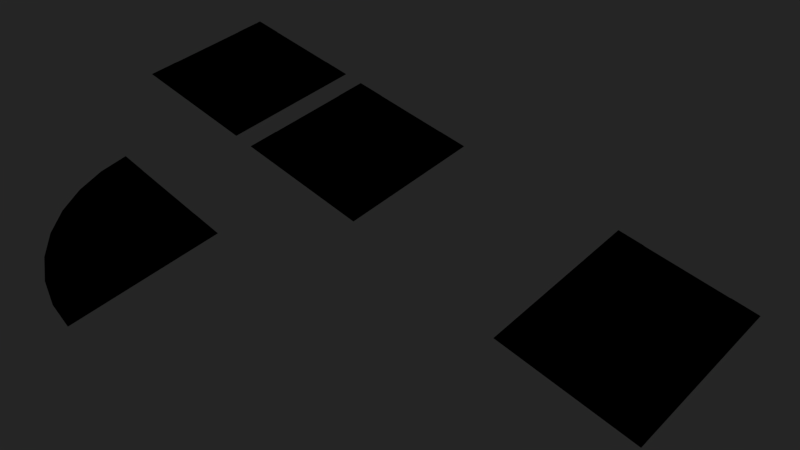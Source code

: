 # Source: Road_Set.blend  (saved by Blender 2.78.0; exported with 4.5.12 LTS)
import bpy
from mathutils import Matrix  # noqa: F401  (used for matrix-valued properties, if any)

bpy.ops.wm.read_factory_settings(use_empty=True)
scene = bpy.context.scene
scene.name = 'Scene'

# ---- collections
col_collection_1 = bpy.data.collections.new('Collection 1'); scene.collection.children.link(col_collection_1)

# ---- materials (node trees are filled in below, after node groups)
mat_material_000 = bpy.data.materials.new('Material.000')
mat_material_000.alpha_threshold = 0.0
mat_material_000.use_transparent_shadow = False
mat_material_000.preview_render_type = 'FLAT'
mat_material_000.roughness = 0.5
mat_material_001 = bpy.data.materials.new('Material.001')
mat_material_001.alpha_threshold = 0.0
mat_material_001.use_transparent_shadow = False
mat_material_001.preview_render_type = 'FLAT'
mat_material_001.roughness = 0.5
mat_material_002 = bpy.data.materials.new('Material.002')
mat_material_002.alpha_threshold = 0.0
mat_material_002.use_transparent_shadow = False
mat_material_002.preview_render_type = 'FLAT'
mat_material_002.roughness = 0.5
mat_material_003 = bpy.data.materials.new('Material.003')
mat_material_003.alpha_threshold = 0.0
mat_material_003.use_transparent_shadow = False
mat_material_003.preview_render_type = 'FLAT'
mat_material_003.roughness = 0.5

# ---- material node trees
mat_material_000.use_nodes = True; mat_material_000.node_tree.nodes.clear()
_N = mat_material_000.node_tree.nodes; _L = mat_material_000.node_tree.links
n0 = _N.new('NodeUndefined'); n0.name = 'Output'; n0.location = (300, 300)
n0.inputs[1].default_value = 1.0
n1 = _N.new('NodeUndefined'); n1.name = 'Material'; n1.location = (22, 412)
n1.inputs[1].default_value = (1.0, 1.0, 1.0, 1.0)
n1.inputs[2].default_value = 0.8
n1.inputs[3].default_value = (0.0, 0.0, 0.0)
n2 = _N.new('NodeUndefined'); n2.name = 'Texture'; n2.location = (-191, 413)
n2.inputs[0].default_value = (0.0, 0.0, 0.0)
_L.new(n1.outputs[0], n0.inputs[0])
_L.new(n2.outputs[0], n1.inputs[0])
mat_material_001.use_nodes = True; mat_material_001.node_tree.nodes.clear()
_N = mat_material_001.node_tree.nodes; _L = mat_material_001.node_tree.links
n0 = _N.new('NodeUndefined'); n0.name = 'Output'; n0.location = (300, 300)
n0.inputs[1].default_value = 1.0
n1 = _N.new('NodeUndefined'); n1.name = 'Material'; n1.location = (49, 475)
n1.inputs[1].default_value = (1.0, 1.0, 1.0, 1.0)
n1.inputs[2].default_value = 0.8
n1.inputs[3].default_value = (0.0, 0.0, 0.0)
n2 = _N.new('NodeUndefined'); n2.name = 'Texture'; n2.location = (-170, 466)
n2.inputs[0].default_value = (0.0, 0.0, 0.0)
_L.new(n1.outputs[0], n0.inputs[0])
_L.new(n2.outputs[0], n1.inputs[0])
mat_material_002.use_nodes = True; mat_material_002.node_tree.nodes.clear()
_N = mat_material_002.node_tree.nodes; _L = mat_material_002.node_tree.links
n0 = _N.new('NodeUndefined'); n0.name = 'Output'; n0.location = (300, 300)
n0.inputs[1].default_value = 1.0
n1 = _N.new('NodeUndefined'); n1.name = 'Material'; n1.location = (74, 430)
n1.inputs[1].default_value = (1.0, 1.0, 1.0, 1.0)
n1.inputs[2].default_value = 0.8
n1.inputs[3].default_value = (0.0, 0.0, 0.0)
n2 = _N.new('NodeUndefined'); n2.name = 'Texture'; n2.location = (-147, 426)
n2.inputs[0].default_value = (0.0, 0.0, 0.0)
_L.new(n1.outputs[0], n0.inputs[0])
_L.new(n2.outputs[0], n1.inputs[0])
mat_material_003.use_nodes = True; mat_material_003.node_tree.nodes.clear()
_N = mat_material_003.node_tree.nodes; _L = mat_material_003.node_tree.links
n0 = _N.new('NodeUndefined'); n0.name = 'Output'; n0.location = (300, 300)
n0.inputs[1].default_value = 1.0
n1 = _N.new('NodeUndefined'); n1.name = 'Material'; n1.location = (74, 430)
n1.inputs[1].default_value = (1.0, 1.0, 1.0, 1.0)
n1.inputs[2].default_value = 0.8
n1.inputs[3].default_value = (0.0, 0.0, 0.0)
n2 = _N.new('NodeUndefined'); n2.name = 'Texture'; n2.location = (-147, 426)
n2.inputs[0].default_value = (0.0, 0.0, 0.0)
_L.new(n1.outputs[0], n0.inputs[0])
_L.new(n2.outputs[0], n1.inputs[0])

# ---- world
world_world = bpy.data.worlds.new('World'); scene.world = world_world
world_world.color = (0.01885, 0.01885, 0.01885)
world_world.use_sun_shadow = False
world_world.sun_shadow_jitter_overblur = 0.0
world_world.cycles.sampling_method = 'MANUAL'

# ---- cameras
cam_camera = bpy.data.cameras.new('Camera')
cam_camera.clip_end = 100.0
cam_camera.lens = 35.0
cam_camera.sensor_width = 32.0
cam_camera.sensor_height = 18.0
cam_camera.ortho_scale = 7.314
cam_camera.dof.focus_distance = 0.0
cam_camera.dof.aperture_fstop = 128.0

# ---- lights
light_lamp = bpy.data.lights.new('Lamp', 'POINT')
light_lamp.transmission_factor = 0.0
light_lamp.cutoff_distance = 30.0
light_lamp.energy = 100.0
light_lamp.shadow_buffer_clip_start = 1.001
light_lamp.shadow_soft_size = 0.1
light_lamp.shadow_maximum_resolution = 0.006
light_lamp.use_absolute_resolution = True

# ---- meshes
me_circle = bpy.data.meshes.new('Circle')
me_circle.from_pydata([(-1.0, 7.55e-08, 0.0), (-0.9808, -0.1951, 0.0), (-0.9239, -0.3827, 0.0), (-0.8315, -0.5556, 0.0), (-0.7071, -0.7071, 0.0), (-0.5556, -0.8315, 0.0), (-0.3827, -0.9239, 0.0), (-0.1951, -0.9808, 0.0), (3.258e-07, -1.0, 0.0), (-1.187e-07, 2.98e-07, 0.0), (-1.192e-07, 2.98e-07, 0.0), (-1.192e-07, 2.98e-07, 0.0), (-1.192e-07, 2.98e-07, 0.0), (-1.192e-07, 2.98e-07, 0.0), (-1.192e-07, 2.98e-07, 0.0), (-1.192e-07, 2.98e-07, 0.0), (-1.192e-07, 2.831e-07, 0.0), (-1.192e-07, 2.85e-07, 0.0), (-1.192e-07, 2.831e-07, 0.0), (-1.192e-07, 2.98e-07, 0.0), (-1.192e-07, 2.98e-07, 0.0), (-1.192e-07, 2.98e-07, 0.0), (-1.192e-07, 2.98e-07, 0.0), (-1.192e-07, 2.98e-07, 0.0), (-1.192e-07, 2.98e-07, 0.0), (-1.187e-07, 2.384e-07, 0.0), (-1.192e-07, 2.98e-07, 0.0), (-1.192e-07, 2.98e-07, 0.0), (-1.192e-07, 2.98e-07, 0.0), (-1.192e-07, 2.98e-07, 0.0), (-1.192e-07, 2.98e-07, 0.0), (-1.192e-07, 2.98e-07, 0.0), (-1.192e-07, 2.831e-07, 0.0), (-1.192e-07, 2.85e-07, 0.0), (-1.192e-07, 2.831e-07, 0.0), (-1.192e-07, 2.98e-07, 0.0), (-1.192e-07, 2.98e-07, 0.0), (-1.192e-07, 2.98e-07, 0.0), (-1.192e-07, 2.98e-07, 0.0), (-1.192e-07, 2.98e-07, 0.0), (-1.192e-07, 2.98e-07, 0.0), (-0.1907, -0.1274, 0.0), (-0.1622, -0.1622, 0.0), (-0.08777, -0.2119, 0.0), (-0.04475, -0.225, 0.0), (-1.677e-08, -0.2294, 0.0), (-0.225, -0.04475, 0.0), (-0.2119, -0.08777, 0.0), (-0.1274, -0.1907, 0.0), (-0.2294, 2.369e-07, 0.0), (-0.5658, -0.5658, 0.0), (-0.1561, -0.7848, 0.0), (2.37e-07, -0.8002, 0.0), (-0.7393, -0.3062, 0.0), (-0.6653, -0.4446, 0.0), (-0.3062, -0.7393, 0.0), (-0.7848, -0.1561, 0.0), (-0.4446, -0.6653, 0.0), (-0.8002, 1.174e-07, 0.0), (-1.192e-07, 2.85e-07, 0.003), (-1.187e-07, 2.384e-07, 0.003), (-0.1907, -0.1274, 0.003), (-0.1622, -0.1622, 0.003), (-0.08777, -0.2119, 0.003), (-0.04475, -0.225, 0.003), (-1.677e-08, -0.2294, 0.003), (-0.225, -0.04475, 0.003), (-0.2119, -0.08777, 0.003), (-0.1274, -0.1907, 0.003), (-0.2294, 2.369e-07, 0.003), (-1.0, 7.55e-08, 0.003), (-0.9808, -0.1951, 0.003), (-0.9239, -0.3827, 0.003), (-0.8315, -0.5556, 0.003), (-0.7071, -0.7071, 0.003), (-0.5556, -0.8315, 0.003), (-0.3827, -0.9239, 0.003), (-0.1951, -0.9808, 0.003), (3.258e-07, -1.0, 0.003), (-0.5658, -0.5658, 0.003), (-0.1561, -0.7848, 0.003), (2.37e-07, -0.8002, 0.003), (-0.7393, -0.3062, 0.003), (-0.6653, -0.4446, 0.003), (-0.3062, -0.7393, 0.003), (-0.7848, -0.1561, 0.003), (-0.4446, -0.6653, 0.003), (-0.8002, 1.174e-07, 0.003), (-0.9808, -0.1951, 0.003), (-1.0, 7.55e-08, 0.003), (-0.9239, -0.3827, 0.003), (-0.8315, -0.5556, 0.003), (-0.7071, -0.7071, 0.003), (-0.5556, -0.8315, 0.003), (-0.3827, -0.9239, 0.003), (-0.1951, -0.9808, 0.003), (3.258e-07, -1.0, 0.003), (-1.192e-07, 2.98e-07, 0.003), (-1.187e-07, 2.98e-07, 0.003), (-1.192e-07, 2.98e-07, 0.003), (-1.192e-07, 2.98e-07, 0.003), (-1.192e-07, 2.98e-07, 0.003), (-1.192e-07, 2.98e-07, 0.003), (-1.192e-07, 2.98e-07, 0.003), (-1.192e-07, 2.831e-07, 0.003), (-1.192e-07, 2.85e-07, 0.003), (-1.192e-07, 2.831e-07, 0.003), (-1.192e-07, 2.98e-07, 0.003), (-1.192e-07, 2.98e-07, 0.003), (-1.192e-07, 2.98e-07, 0.003), (-1.192e-07, 2.98e-07, 0.003), (-1.192e-07, 2.98e-07, 0.003), (-1.192e-07, 2.98e-07, 0.003), (-1.187e-07, 2.384e-07, 0.003), (-1.192e-07, 2.98e-07, 0.003), (-1.192e-07, 2.98e-07, 0.003), (-1.192e-07, 2.98e-07, 0.003), (-1.192e-07, 2.98e-07, 0.003), (-1.192e-07, 2.98e-07, 0.003), (-1.192e-07, 2.98e-07, 0.003), (-1.192e-07, 2.831e-07, 0.003), (-1.192e-07, 2.85e-07, 0.003), (-1.192e-07, 2.831e-07, 0.003), (-1.192e-07, 2.98e-07, 0.003), (-1.192e-07, 2.98e-07, 0.003), (-1.192e-07, 2.98e-07, 0.003), (-1.192e-07, 2.98e-07, 0.003), (-1.192e-07, 2.98e-07, 0.003), (-1.192e-07, 2.98e-07, 0.003), (-0.1907, -0.1274, 0.003), (-0.5658, -0.5658, 0.003), (-0.08777, -0.2119, 0.003), (-0.1561, -0.7848, 0.003), (2.37e-07, -0.8002, 0.003), (-0.225, -0.04475, 0.003), (-0.7393, -0.3062, 0.003), (-0.1274, -0.1907, 0.003), (-0.2294, 2.369e-07, 0.003), (-0.6653, -0.4446, 0.003), (-0.1622, -0.1622, 0.003), (-0.3062, -0.7393, 0.003), (-0.04475, -0.225, 0.003), (-1.677e-08, -0.2294, 0.003), (-0.7848, -0.1561, 0.003), (-0.2119, -0.08777, 0.003), (-0.4446, -0.6653, 0.003), (-0.8002, 1.174e-07, 0.003), (-0.2294, 2.369e-07, 0.006), (-1.192e-07, 2.85e-07, 0.006), (-1.187e-07, 2.384e-07, 0.006), (-1.677e-08, -0.2294, 0.006), (-0.2119, -0.08777, 0.006), (-0.1907, -0.1274, 0.006), (-0.1622, -0.1622, 0.006), (-0.1274, -0.1907, 0.006), (-0.225, -0.04475, 0.006), (-0.08777, -0.2119, 0.006), (-0.04475, -0.225, 0.006), (-0.9808, -0.1951, 0.006), (-1.0, 7.55e-08, 0.006), (-0.9239, -0.3827, 0.006), (-0.8315, -0.5556, 0.006), (-0.7071, -0.7071, 0.006), (-0.5556, -0.8315, 0.006), (-0.3827, -0.9239, 0.006), (-0.1951, -0.9808, 0.006), (3.258e-07, -1.0, 0.006), (2.37e-07, -0.8002, 0.006), (-0.8002, 1.174e-07, 0.006), (-0.6653, -0.4446, 0.006), (-0.5658, -0.5658, 0.006), (-0.3062, -0.7393, 0.006), (-0.1561, -0.7848, 0.006), (-0.7848, -0.1561, 0.006), (-0.7393, -0.3062, 0.006), (-0.4446, -0.6653, 0.006)], [], [(42, 21, 20, 41), (44, 24, 23, 43), (45, 25, 24, 44), (47, 19, 18, 46), (43, 23, 22, 48), (46, 18, 17, 49), (48, 22, 21, 42), (41, 20, 19, 47), (54, 41, 47, 53), (57, 48, 42, 50), (56, 46, 49, 58), (55, 43, 48, 57), (53, 47, 46, 56), (52, 45, 44, 51), (51, 44, 43, 55), (50, 42, 41, 54), (4, 50, 54, 3), (7, 51, 55, 6), (8, 52, 51, 7), (2, 53, 56, 1), (6, 55, 57, 5), (1, 56, 58, 0), (5, 57, 50, 4), (3, 54, 53, 2), (47, 67, 66, 46), (46, 66, 69, 49), (42, 62, 61, 41), (17, 59, 69, 49), (45, 65, 60, 25), (41, 61, 67, 47), (45, 65, 64, 44), (43, 63, 68, 48), (48, 68, 62, 42), (44, 64, 63, 43), (2, 72, 73, 3), (51, 80, 84, 55), (57, 86, 79, 50), (1, 71, 72, 2), (7, 77, 78, 8), (6, 76, 77, 7), (50, 79, 83, 54), (58, 87, 70, 0), (56, 85, 87, 58), (0, 70, 71, 1), (5, 75, 76, 6), (55, 84, 86, 57), (53, 82, 85, 56), (8, 78, 81, 52), (4, 74, 75, 5), (52, 81, 80, 51), (54, 83, 82, 53), (3, 73, 74, 4), (139, 129, 108, 109), (141, 131, 111, 112), (142, 141, 112, 113), (144, 134, 106, 107), (131, 136, 110, 111), (134, 137, 105, 106), (136, 139, 109, 110), (129, 144, 107, 108), (138, 135, 144, 129), (145, 130, 139, 136), (143, 146, 137, 134), (140, 145, 136, 131), (135, 143, 134, 144), (133, 132, 141, 142), (132, 140, 131, 141), (130, 138, 129, 139), (92, 91, 138, 130), (95, 94, 140, 132), (96, 95, 132, 133), (90, 88, 143, 135), (94, 93, 145, 140), (88, 89, 146, 143), (93, 92, 130, 145), (91, 90, 135, 138), (144, 134, 155, 151), (134, 137, 147, 155), (139, 129, 152, 153), (105, 137, 147, 148), (142, 113, 149, 150), (129, 144, 151, 152), (142, 141, 157, 150), (131, 136, 154, 156), (136, 139, 153, 154), (141, 131, 156, 157), (90, 91, 161, 160), (132, 140, 171, 172), (145, 130, 170, 175), (88, 90, 160, 158), (95, 96, 166, 165), (94, 95, 165, 164), (130, 138, 169, 170), (146, 89, 159, 168), (143, 146, 168, 173), (89, 88, 158, 159), (93, 94, 164, 163), (140, 145, 175, 171), (135, 143, 173, 174), (96, 133, 167, 166), (92, 93, 163, 162), (133, 132, 172, 167), (138, 135, 174, 169), (91, 92, 162, 161), (61, 62, 153, 152), (27, 26, 114, 115), (82, 83, 169, 174), (24, 25, 113, 112), (87, 85, 173, 168), (59, 17, 105, 148), (31, 30, 118, 119), (29, 28, 116, 117), (25, 60, 149, 113), (35, 34, 122, 123), (33, 32, 120, 121), (12, 11, 99, 100), (10, 9, 98, 97), (73, 72, 160, 161), (71, 70, 159, 158), (39, 38, 126, 127), (67, 61, 152, 151), (37, 36, 124, 125), (69, 59, 148, 147), (16, 15, 103, 104), (77, 76, 164, 165), (14, 13, 101, 102), (75, 74, 162, 163), (66, 67, 151, 155), (9, 40, 128, 98), (69, 66, 155, 147), (19, 20, 108, 107), (83, 79, 170, 169), (17, 18, 106, 105), (81, 78, 166, 167), (63, 64, 157, 156), (23, 24, 112, 111), (86, 84, 171, 175), (21, 22, 110, 109), (45, 52, 133, 142), (80, 81, 167, 172), (28, 27, 115, 116), (26, 25, 113, 114), (79, 86, 175, 170), (32, 31, 119, 120), (30, 29, 117, 118), (11, 10, 97, 99), (58, 49, 137, 146), (72, 71, 158, 160), (36, 35, 123, 124), (34, 33, 121, 122), (15, 14, 102, 103), (76, 75, 163, 164), (13, 12, 100, 101), (74, 73, 161, 162), (40, 39, 127, 128), (62, 68, 154, 153), (38, 37, 125, 126), (60, 65, 150, 149), (18, 19, 107, 106), (70, 87, 168, 159), (17, 16, 104, 105), (78, 77, 165, 166), (64, 65, 150, 157), (68, 63, 156, 154), (22, 23, 111, 110), (85, 82, 174, 173), (20, 21, 109, 108), (84, 80, 172, 171)])
_uv = me_circle.uv_layers.new(name='UVMap')
_uv.uv.foreach_set('vector', [0.03176, 0.7733, 0.1631, 0.6778, 0.1652, 0.6798, 0.05272, 0.7962, 0.002779, 0.6865, 0.1592, 0.6701, 0.16, 0.6728, 0.005461, 0.7176, 0.009872, 0.6604, 0.1463, 0.6688, 0.1592, 0.6701, 0.002779, 0.6865, 0.07827, 0.8145, 0.1676, 0.6814, 0.1699, 0.683, 0.1087, 0.8262, 0.005461, 0.7176, 0.16, 0.6728, 0.1613, 0.6754, 0.01572, 0.7468, 0.1087, 0.8262, 0.1699, 0.683, 0.1733, 0.6838, 0.1357, 0.8272, 0.01572, 0.7468, 0.1613, 0.6754, 0.1631, 0.6778, 0.03176, 0.7733, 0.05272, 0.7962, 0.1652, 0.6798, 0.1676, 0.6814, 0.07827, 0.8145, 0.185, 0.41, 0.1846, 0.003781, 0.1236, 0.00442, 0.1243, 0.4106, 0.3008, 0.408, 0.3001, 0.001828, 0.2426, 0.003007, 0.2426, 0.4092, 0.06254, 0.41, 0.06254, 0.00377, 0.008976, 0.003134, 0.008977, 0.4094, 0.3574, 0.4087, 0.3574, 0.002465, 0.3001, 0.001828, 0.3008, 0.408, 0.1243, 0.4106, 0.1236, 0.00442, 0.06254, 0.00377, 0.06254, 0.41, 0.4725, 0.4074, 0.4722, 0.00118, 0.4195, 0.001817, 0.4181, 0.408, 0.4181, 0.408, 0.4195, 0.001817, 0.3574, 0.002465, 0.3574, 0.4087, 0.2426, 0.4092, 0.2426, 0.003007, 0.1846, 0.003781, 0.185, 0.41, 0.4858, 0.6554, 0.4909, 0.5027, 0.3655, 0.495, 0.347, 0.6458, 0.9028, 0.6013, 0.8587, 0.4651, 0.7414, 0.4855, 0.765, 0.6382, 0.9972, 0.5337, 0.952, 0.4562, 0.8587, 0.4651, 0.9028, 0.6013, 0.2114, 0.625, 0.2427, 0.4784, 0.1212, 0.4602, 0.08719, 0.5924, 0.765, 0.6382, 0.7414, 0.4855, 0.6172, 0.4995, 0.6255, 0.6533, 0.08719, 0.5924, 0.1212, 0.4602, 0.02281, 0.4563, 0.001954, 0.5363, 0.6255, 0.6533, 0.6172, 0.4995, 0.4909, 0.5027, 0.4858, 0.6554, 0.347, 0.6458, 0.3655, 0.495, 0.2427, 0.4784, 0.2114, 0.625, 0.07801, 0.815, 0.07697, 0.8169, 0.1082, 0.8292, 0.1086, 0.8268, 0.1086, 0.8268, 0.1082, 0.8292, 0.1375, 0.8292, 0.1357, 0.8272, 0.03132, 0.7736, 0.02964, 0.7749, 0.05095, 0.7982, 0.05236, 0.7966, 0.1733, 0.6838, 0.1767, 0.6847, 0.1375, 0.8292, 0.1357, 0.8272, 0.009872, 0.6604, 0.008436, 0.6581, 0.1464, 0.6664, 0.1463, 0.6688, 0.05236, 0.7966, 0.05095, 0.7982, 0.07697, 0.8169, 0.07801, 0.815, 0.009872, 0.6604, 0.008436, 0.6581, 0.0001229, 0.6863, 0.002164, 0.6864, 0.004919, 0.7178, 0.002847, 0.7182, 0.01333, 0.748, 0.01522, 0.7471, 0.01522, 0.7471, 0.01333, 0.748, 0.02964, 0.7749, 0.03132, 0.7736, 0.002164, 0.6864, 0.0001229, 0.6863, 0.002847, 0.7182, 0.004919, 0.7178, 0.2114, 0.625, 0.2109, 0.6274, 0.3468, 0.6482, 0.347, 0.6458, 0.8585, 0.463, 0.8582, 0.461, 0.7408, 0.4811, 0.7411, 0.4835, 0.617, 0.4974, 0.6168, 0.495, 0.491, 0.4982, 0.4909, 0.5006, 0.08719, 0.5924, 0.08641, 0.5943, 0.2109, 0.6274, 0.2114, 0.625, 0.9028, 0.6013, 0.904, 0.6038, 0.9999, 0.5343, 0.9972, 0.5337, 0.765, 0.6382, 0.7655, 0.6407, 0.904, 0.6038, 0.9028, 0.6013, 0.4909, 0.5006, 0.491, 0.4982, 0.366, 0.4905, 0.3657, 0.4929, 0.02281, 0.4563, 0.02127, 0.4544, 0.0001229, 0.5372, 0.001954, 0.5363, 0.1214, 0.458, 0.1216, 0.4556, 0.02127, 0.4544, 0.02281, 0.4563, 0.001954, 0.5363, 0.0001229, 0.5372, 0.08641, 0.5943, 0.08719, 0.5924, 0.6255, 0.6533, 0.6256, 0.6558, 0.7655, 0.6407, 0.765, 0.6382, 0.7411, 0.4835, 0.7408, 0.4811, 0.6168, 0.495, 0.617, 0.4974, 0.2429, 0.4763, 0.2433, 0.474, 0.1216, 0.4556, 0.1214, 0.458, 0.9972, 0.5337, 0.9999, 0.5343, 0.9528, 0.4544, 0.952, 0.4562, 0.4858, 0.6554, 0.4857, 0.6578, 0.6256, 0.6558, 0.6255, 0.6533, 0.952, 0.4562, 0.9528, 0.4544, 0.8582, 0.461, 0.8585, 0.463, 0.3657, 0.4929, 0.366, 0.4905, 0.2433, 0.474, 0.2429, 0.4763, 0.347, 0.6458, 0.3468, 0.6482, 0.4857, 0.6578, 0.4858, 0.6554, 0.03176, 0.7733, 0.05272, 0.7962, 0.1652, 0.6798, 0.1631, 0.6778, 0.002779, 0.6865, 0.005461, 0.7176, 0.16, 0.6728, 0.1592, 0.6701, 0.009872, 0.6604, 0.002779, 0.6865, 0.1592, 0.6701, 0.1463, 0.6688, 0.07827, 0.8145, 0.1087, 0.8262, 0.1699, 0.683, 0.1676, 0.6814, 0.005461, 0.7176, 0.01572, 0.7468, 0.1613, 0.6754, 0.16, 0.6728, 0.1087, 0.8262, 0.1357, 0.8272, 0.1733, 0.6838, 0.1699, 0.683, 0.01572, 0.7468, 0.03176, 0.7733, 0.1631, 0.6778, 0.1613, 0.6754, 0.05272, 0.7962, 0.07827, 0.8145, 0.1676, 0.6814, 0.1652, 0.6798, 0.185, 0.41, 0.1243, 0.4106, 0.1236, 0.00442, 0.1846, 0.003781, 0.3008, 0.408, 0.2426, 0.4092, 0.2426, 0.003007, 0.3001, 0.001828, 0.06254, 0.41, 0.008977, 0.4094, 0.008976, 0.003134, 0.06254, 0.00377, 0.3574, 0.4087, 0.3008, 0.408, 0.3001, 0.001828, 0.3574, 0.002465, 0.1243, 0.4106, 0.06254, 0.41, 0.06254, 0.00377, 0.1236, 0.00442, 0.4725, 0.4074, 0.4181, 0.408, 0.4195, 0.001817, 0.4722, 0.00118, 0.4181, 0.408, 0.3574, 0.4087, 0.3574, 0.002465, 0.4195, 0.001817, 0.2426, 0.4092, 0.185, 0.41, 0.1846, 0.003781, 0.2426, 0.003007, 0.4858, 0.6554, 0.347, 0.6458, 0.3655, 0.495, 0.4909, 0.5027, 0.9028, 0.6013, 0.765, 0.6382, 0.7414, 0.4855, 0.8587, 0.4651, 0.9972, 0.5337, 0.9028, 0.6013, 0.8587, 0.4651, 0.952, 0.4562, 0.2114, 0.625, 0.08719, 0.5924, 0.1212, 0.4602, 0.2427, 0.4784, 0.765, 0.6382, 0.6255, 0.6533, 0.6172, 0.4995, 0.7414, 0.4855, 0.08719, 0.5924, 0.001954, 0.5363, 0.02281, 0.4563, 0.1212, 0.4602, 0.6255, 0.6533, 0.4858, 0.6554, 0.4909, 0.5027, 0.6172, 0.4995, 0.347, 0.6458, 0.2114, 0.625, 0.2427, 0.4784, 0.3655, 0.495, 0.07801, 0.815, 0.1086, 0.8268, 0.1082, 0.8292, 0.07697, 0.8169, 0.1086, 0.8268, 0.1357, 0.8272, 0.1375, 0.8292, 0.1082, 0.8292, 0.03132, 0.7736, 0.05236, 0.7966, 0.05095, 0.7982, 0.02964, 0.7749, 0.1733, 0.6838, 0.1357, 0.8272, 0.1375, 0.8292, 0.1767, 0.6847, 0.009872, 0.6604, 0.1463, 0.6688, 0.1464, 0.6664, 0.008436, 0.6581, 0.05236, 0.7966, 0.07801, 0.815, 0.07697, 0.8169, 0.05095, 0.7982, 0.009872, 0.6604, 0.002164, 0.6864, 0.0001229, 0.6863, 0.008436, 0.6581, 0.004919, 0.7178, 0.01522, 0.7471, 0.01333, 0.748, 0.002847, 0.7182, 0.01522, 0.7471, 0.03132, 0.7736, 0.02964, 0.7749, 0.01333, 0.748, 0.002164, 0.6864, 0.004919, 0.7178, 0.002847, 0.7182, 0.0001229, 0.6863, 0.2114, 0.625, 0.347, 0.6458, 0.3468, 0.6482, 0.2109, 0.6274, 0.8585, 0.463, 0.7411, 0.4835, 0.7408, 0.4811, 0.8582, 0.461, 0.617, 0.4974, 0.4909, 0.5006, 0.491, 0.4982, 0.6168, 0.495, 0.08719, 0.5924, 0.2114, 0.625, 0.2109, 0.6274, 0.08641, 0.5943, 0.9028, 0.6013, 0.9972, 0.5337, 0.9999, 0.5343, 0.904, 0.6038, 0.765, 0.6382, 0.9028, 0.6013, 0.904, 0.6038, 0.7655, 0.6407, 0.4909, 0.5006, 0.3657, 0.4929, 0.366, 0.4905, 0.491, 0.4982, 0.02281, 0.4563, 0.001954, 0.5363, 0.0001229, 0.5372, 0.02127, 0.4544, 0.1214, 0.458, 0.02281, 0.4563, 0.02127, 0.4544, 0.1216, 0.4556, 0.001954, 0.5363, 0.08719, 0.5924, 0.08641, 0.5943, 0.0001229, 0.5372, 0.6255, 0.6533, 0.765, 0.6382, 0.7655, 0.6407, 0.6256, 0.6558, 0.7411, 0.4835, 0.617, 0.4974, 0.6168, 0.495, 0.7408, 0.4811, 0.2429, 0.4763, 0.1214, 0.458, 0.1216, 0.4556, 0.2433, 0.474, 0.9972, 0.5337, 0.952, 0.4562, 0.9528, 0.4544, 0.9999, 0.5343, 0.4858, 0.6554, 0.6255, 0.6533, 0.6256, 0.6558, 0.4857, 0.6578, 0.952, 0.4562, 0.8585, 0.463, 0.8582, 0.461, 0.9528, 0.4544, 0.3657, 0.4929, 0.2429, 0.4763, 0.2433, 0.474, 0.366, 0.4905, 0.347, 0.6458, 0.4858, 0.6554, 0.4857, 0.6578, 0.3468, 0.6482, 0.05095, 0.7982, 0.02964, 0.7749, 0.02964, 0.7749, 0.05095, 0.7982, 0.0, 0.0, 0.0, 0.0, 0.0, 0.0, 0.0, 0.0, 0.2433, 0.474, 0.366, 0.4905, 0.366, 0.4905, 0.2433, 0.474, 0.1592, 0.6701, 0.1463, 0.6688, 0.1463, 0.6688, 0.1592, 0.6701, 0.02127, 0.4544, 0.1216, 0.4556, 0.1216, 0.4556, 0.02127, 0.4544, 0.1767, 0.6847, 0.1733, 0.6838, 0.1733, 0.6838, 0.1767, 0.6847, 0.0, 0.0, 0.0, 0.0, 0.0, 0.0, 0.0, 0.0, 0.0, 0.0, 0.0, 0.0, 0.0, 0.0, 0.0, 0.0, 0.1463, 0.6688, 0.1464, 0.6664, 0.1464, 0.6664, 0.1463, 0.6688, 0.0, 0.0, 0.0, 0.0, 0.0, 0.0, 0.0, 0.0, 0.0, 0.0, 0.0, 0.0, 0.0, 0.0, 0.0, 0.0, 0.0, 0.0, 0.0, 0.0, 0.0, 0.0, 0.0, 0.0, 0.0, 0.0, 0.0, 0.0, 0.0, 0.0, 0.0, 0.0, 0.3468, 0.6482, 0.2109, 0.6274, 0.2109, 0.6274, 0.3468, 0.6482, 0.08641, 0.5943, 0.0001229, 0.5372, 0.0001229, 0.5372, 0.08641, 0.5943, 0.0, 0.0, 0.0, 0.0, 0.0, 0.0, 0.0, 0.0, 0.07697, 0.8169, 0.05095, 0.7982, 0.05095, 0.7982, 0.07697, 0.8169, 0.0, 0.0, 0.0, 0.0, 0.0, 0.0, 0.0, 0.0, 0.1375, 0.8292, 0.1767, 0.6847, 0.1767, 0.6847, 0.1375, 0.8292, 0.0, 0.0, 0.0, 0.0, 0.0, 0.0, 0.0, 0.0, 0.904, 0.6038, 0.7655, 0.6407, 0.7655, 0.6407, 0.904, 0.6038, 0.0, 0.0, 0.0, 0.0, 0.0, 0.0, 0.0, 0.0, 0.6256, 0.6558, 0.4857, 0.6578, 0.4857, 0.6578, 0.6256, 0.6558, 0.1082, 0.8292, 0.07697, 0.8169, 0.07697, 0.8169, 0.1082, 0.8292, 0.0, 0.0, 0.0, 0.0, 0.0, 0.0, 0.0, 0.0, 0.1375, 0.8292, 0.1082, 0.8292, 0.1082, 0.8292, 0.1375, 0.8292, 0.1676, 0.6814, 0.1652, 0.6798, 0.1652, 0.6798, 0.1676, 0.6814, 0.366, 0.4905, 0.491, 0.4982, 0.491, 0.4982, 0.366, 0.4905, 0.1733, 0.6838, 0.1699, 0.683, 0.1699, 0.683, 0.1733, 0.6838, 0.9528, 0.4544, 0.9999, 0.5343, 0.9999, 0.5343, 0.9528, 0.4544, 0.002847, 0.7182, 0.0001229, 0.6863, 0.0001229, 0.6863, 0.002847, 0.7182, 0.16, 0.6728, 0.1592, 0.6701, 0.1592, 0.6701, 0.16, 0.6728, 0.6168, 0.495, 0.7408, 0.4811, 0.7408, 0.4811, 0.6168, 0.495, 0.1631, 0.6778, 0.1613, 0.6754, 0.1613, 0.6754, 0.1631, 0.6778, 0.4722, 0.00118, 0.4725, 0.4074, 0.4725, 0.4074, 0.4722, 0.00118, 0.8582, 0.461, 0.9528, 0.4544, 0.9528, 0.4544, 0.8582, 0.461, 0.0, 0.0, 0.0, 0.0, 0.0, 0.0, 0.0, 0.0, 0.0, 0.0, 0.0, 0.0, 0.0, 0.0, 0.0, 0.0, 0.491, 0.4982, 0.6168, 0.495, 0.6168, 0.495, 0.491, 0.4982, 0.0, 0.0, 0.0, 0.0, 0.0, 0.0, 0.0, 0.0, 0.0, 0.0, 0.0, 0.0, 0.0, 0.0, 0.0, 0.0, 0.0, 0.0, 0.0, 0.0, 0.0, 0.0, 0.0, 0.0, 0.008977, 0.4094, 0.008976, 0.003134, 0.008976, 0.003134, 0.008977, 0.4094, 0.2109, 0.6274, 0.08641, 0.5943, 0.08641, 0.5943, 0.2109, 0.6274, 0.0, 0.0, 0.0, 0.0, 0.0, 0.0, 0.0, 0.0, 0.0, 0.0, 0.0, 0.0, 0.0, 0.0, 0.0, 0.0, 0.0, 0.0, 0.0, 0.0, 0.0, 0.0, 0.0, 0.0, 0.7655, 0.6407, 0.6256, 0.6558, 0.6256, 0.6558, 0.7655, 0.6407, 0.0, 0.0, 0.0, 0.0, 0.0, 0.0, 0.0, 0.0, 0.4857, 0.6578, 0.3468, 0.6482, 0.3468, 0.6482, 0.4857, 0.6578, 0.0, 0.0, 0.0, 0.0, 0.0, 0.0, 0.0, 0.0, 0.02964, 0.7749, 0.01333, 0.748, 0.01333, 0.748, 0.02964, 0.7749, 0.0, 0.0, 0.0, 0.0, 0.0, 0.0, 0.0, 0.0, 0.1464, 0.6664, 0.008436, 0.6581, 0.008436, 0.6581, 0.1464, 0.6664, 0.1699, 0.683, 0.1676, 0.6814, 0.1676, 0.6814, 0.1699, 0.683, 0.0001229, 0.5372, 0.02127, 0.4544, 0.02127, 0.4544, 0.0001229, 0.5372, 0.0, 0.0, 0.0, 0.0, 0.0, 0.0, 0.0, 0.0, 0.9999, 0.5343, 0.904, 0.6038, 0.904, 0.6038, 0.9999, 0.5343, 0.0001229, 0.6863, 0.008436, 0.6581, 0.008436, 0.6581, 0.0001229, 0.6863, 0.01333, 0.748, 0.002847, 0.7182, 0.002847, 0.7182, 0.01333, 0.748, 0.1613, 0.6754, 0.16, 0.6728, 0.16, 0.6728, 0.1613, 0.6754, 0.1216, 0.4556, 0.2433, 0.474, 0.2433, 0.474, 0.1216, 0.4556, 0.1652, 0.6798, 0.1631, 0.6778, 0.1631, 0.6778, 0.1652, 0.6798, 0.7408, 0.4811, 0.8582, 0.461, 0.8582, 0.461, 0.7408, 0.4811])
me_circle.materials.append(mat_material_000)
me_circle.use_remesh_preserve_volume = False
me_circle.use_remesh_preserve_attributes = False
me_circle.use_mirror_vertex_groups = False
me_circle.update()
me_plane = bpy.data.meshes.new('Plane')
me_plane.from_pydata([(-1.0, -1.0, 0.0), (1.0, -1.0, 0.0), (-1.0, 1.0, 0.0), (1.0, 1.0, 0.0), (-1.63, -1.0, 0.0), (-1.63, 1.0, 0.0), (1.63, -1.0, 0.0), (1.63, 1.0, 0.0), (-1.0, 1.0, 0.004276), (-1.0, -1.0, 0.004276), (1.0, -1.0, 0.004276), (1.0, 1.0, 0.004276), (-1.63, 1.0, 0.004276), (-1.63, -1.0, 0.004276), (1.63, -1.0, 0.004276), (1.63, 1.0, 0.004276), (-1.0, -1.0, 0.002053), (1.0, -1.0, 0.002053), (-1.0, 1.0, 0.002053), (1.0, 1.0, 0.002053), (-1.63, -1.0, 0.002053), (-1.63, 1.0, 0.002053), (1.63, -1.0, 0.002053), (1.63, 1.0, 0.002053), (-1.0, 1.0, 0.006329), (-1.0, -1.0, 0.006329), (1.0, -1.0, 0.006329), (1.0, 1.0, 0.006329), (-1.63, 1.0, 0.006329), (-1.63, -1.0, 0.006329), (1.63, -1.0, 0.006329), (1.63, 1.0, 0.006329)], [], [(0, 2, 3, 1), (1, 10, 14, 6), (6, 14, 15, 7), (9, 13, 12, 8), (11, 15, 14, 10), (5, 12, 13, 4), (0, 9, 8, 2), (7, 15, 11, 3), (2, 8, 12, 5), (4, 13, 9, 0), (3, 11, 10, 1), (16, 17, 19, 18), (17, 22, 30, 26), (22, 23, 31, 30), (25, 24, 28, 29), (27, 26, 30, 31), (21, 20, 29, 28), (16, 18, 24, 25), (23, 19, 27, 31), (18, 21, 28, 24), (20, 16, 25, 29), (19, 17, 26, 27), (6, 7, 23, 22), (3, 2, 18, 19), (1, 6, 22, 17), (5, 4, 20, 21), (7, 3, 19, 23), (2, 5, 21, 18), (0, 1, 17, 16), (4, 0, 16, 20)])
_uv = me_plane.uv_layers.new(name='UVMap')
_uv.uv.foreach_set('vector', [0.0001545, 0.0001545, 0.0001545, 0.6248, 0.6248, 0.6248, 0.6248, 0.0001545, 0.01368, 0.9998, 0.02141, 0.9883, 0.01015, 0.6346, 0.0001545, 0.6251, 0.0001545, 0.6251, 0.01015, 0.6346, 0.5443, 0.6366, 0.5521, 0.6251, 0.6346, 0.5556, 0.9883, 0.5443, 0.9904, 0.01015, 0.6366, 0.02141, 0.5556, 0.9904, 0.5443, 0.6366, 0.01015, 0.6346, 0.02141, 0.9883, 0.9998, 0.0001545, 0.9904, 0.01015, 0.9883, 0.5443, 0.9998, 0.5521, 0.6251, 0.5656, 0.6346, 0.5556, 0.6366, 0.02141, 0.6251, 0.01368, 0.5521, 0.6251, 0.5443, 0.6366, 0.5556, 0.9904, 0.5656, 0.9998, 0.6251, 0.01368, 0.6366, 0.02141, 0.9904, 0.01015, 0.9998, 0.0001545, 0.9998, 0.5521, 0.9883, 0.5443, 0.6346, 0.5556, 0.6251, 0.5656, 0.5656, 0.9998, 0.5556, 0.9904, 0.02141, 0.9883, 0.01368, 0.9998, 0.0001545, 0.0001545, 0.6248, 0.0001545, 0.6248, 0.6248, 0.0001545, 0.6248, 0.01368, 0.9998, 0.0001545, 0.6251, 0.01015, 0.6346, 0.02141, 0.9883, 0.0001545, 0.6251, 0.5521, 0.6251, 0.5443, 0.6366, 0.01015, 0.6346, 0.6346, 0.5556, 0.6366, 0.02141, 0.9904, 0.01015, 0.9883, 0.5443, 0.5556, 0.9904, 0.02141, 0.9883, 0.01015, 0.6346, 0.5443, 0.6366, 0.9998, 0.0001545, 0.9998, 0.5521, 0.9883, 0.5443, 0.9904, 0.01015, 0.6251, 0.5656, 0.6251, 0.01368, 0.6366, 0.02141, 0.6346, 0.5556, 0.5521, 0.6251, 0.5656, 0.9998, 0.5556, 0.9904, 0.5443, 0.6366, 0.6251, 0.01368, 0.9998, 0.0001545, 0.9904, 0.01015, 0.6366, 0.02141, 0.9998, 0.5521, 0.6251, 0.5656, 0.6346, 0.5556, 0.9883, 0.5443, 0.5656, 0.9998, 0.01368, 0.9998, 0.02141, 0.9883, 0.5556, 0.9904, 0.0001545, 0.6251, 0.5521, 0.6251, 0.5521, 0.6251, 0.0001545, 0.6251, 0.6248, 0.6248, 0.0001545, 0.6248, 0.0001545, 0.6248, 0.6248, 0.6248, 0.01368, 0.9998, 0.0001545, 0.6251, 0.0001545, 0.6251, 0.01368, 0.9998, 0.9998, 0.0001545, 0.9998, 0.5521, 0.9998, 0.5521, 0.9998, 0.0001545, 0.5521, 0.6251, 0.5656, 0.9998, 0.5656, 0.9998, 0.5521, 0.6251, 0.6251, 0.01368, 0.9998, 0.0001545, 0.9998, 0.0001545, 0.6251, 0.01368, 0.0001545, 0.0001545, 0.6248, 0.0001545, 0.6248, 0.0001545, 0.0001545, 0.0001545, 0.9998, 0.5521, 0.6251, 0.5656, 0.6251, 0.5656, 0.9998, 0.5521])
me_plane.materials.append(mat_material_001)
me_plane.use_remesh_preserve_volume = False
me_plane.use_remesh_preserve_attributes = False
me_plane.use_mirror_vertex_groups = False
me_plane.update()
me_plane_001 = bpy.data.meshes.new('Plane.001')
me_plane_001.from_pydata([(-1.0, -1.0, 0.0), (1.0, -1.0, 0.0), (-1.0, 1.0, 0.0), (1.0, 1.0, 0.0), (-1.0, 0.5733, 0.0), (-1.0, -0.5733, 0.0), (1.0, -0.5733, 0.0), (1.0, 0.5733, 0.0), (-1.75, -1.0, 0.0), (-1.75, 1.0, 0.0), (-1.75, 0.5733, 0.0), (-1.75, -0.5733, 0.0), (1.75, -1.0, 0.0), (1.75, 1.0, 0.0), (1.75, -0.5733, 0.0), (1.75, 0.5733, 0.0), (-1.0, -0.5733, 0.003), (-1.0, -1.0, 0.003), (1.0, 0.5733, 0.003), (1.0, 1.0, 0.003), (-1.0, 1.0, 0.003), (-1.0, 0.5733, 0.003), (1.0, -1.0, 0.003), (1.0, -0.5733, 0.003), (-1.75, -0.5733, 0.003), (-1.75, -1.0, 0.003), (-1.75, 1.0, 0.003), (-1.75, 0.5733, 0.003), (1.75, 0.5733, 0.003), (1.75, 1.0, 0.003), (1.75, -1.0, 0.003), (1.75, -0.5733, 0.003), (-1.0, -1.0, 0.003), (1.0, -1.0, 0.003), (-1.0, 1.0, 0.003), (1.0, 1.0, 0.003), (-1.0, 0.5733, 0.003), (-1.0, -0.5733, 0.003), (1.0, -0.5733, 0.003), (1.0, 0.5733, 0.003), (-1.75, -1.0, 0.003), (-1.75, 1.0, 0.003), (-1.75, 0.5733, 0.003), (-1.75, -0.5733, 0.003), (1.75, -1.0, 0.003), (1.75, 1.0, 0.003), (1.75, -0.5733, 0.003), (1.75, 0.5733, 0.003), (-1.0, -0.5733, 0.006), (-1.0, -1.0, 0.006), (1.0, 0.5733, 0.006), (1.0, 1.0, 0.006), (-1.0, 1.0, 0.006), (-1.0, 0.5733, 0.006), (1.0, -1.0, 0.006), (1.0, -0.5733, 0.006), (-1.75, -0.5733, 0.006), (-1.75, -1.0, 0.006), (-1.75, 1.0, 0.006), (-1.75, 0.5733, 0.006), (1.75, 0.5733, 0.006), (1.75, 1.0, 0.006), (1.75, -1.0, 0.006), (1.75, -0.5733, 0.006)], [], [(4, 2, 3, 7), (0, 5, 6, 1), (5, 4, 7, 6), (5, 11, 10, 4), (0, 17, 16, 5), (1, 22, 30, 12), (7, 15, 14, 6), (15, 28, 29, 13), (6, 23, 22, 1), (17, 25, 24, 16), (21, 27, 26, 20), (19, 29, 28, 18), (23, 31, 30, 22), (13, 29, 19, 3), (9, 26, 27, 10), (11, 24, 25, 8), (2, 20, 26, 9), (7, 18, 28, 15), (4, 21, 20, 2), (8, 25, 17, 0), (5, 16, 24, 11), (14, 31, 23, 6), (3, 19, 18, 7), (10, 27, 21, 4), (12, 30, 31, 14), (36, 39, 35, 34), (32, 33, 38, 37), (37, 38, 39, 36), (37, 36, 42, 43), (32, 37, 48, 49), (33, 44, 62, 54), (39, 38, 46, 47), (47, 45, 61, 60), (38, 33, 54, 55), (49, 48, 56, 57), (53, 52, 58, 59), (51, 50, 60, 61), (55, 54, 62, 63), (45, 35, 51, 61), (41, 42, 59, 58), (43, 40, 57, 56), (34, 41, 58, 52), (39, 47, 60, 50), (36, 34, 52, 53), (40, 32, 49, 57), (37, 43, 56, 48), (46, 38, 55, 63), (35, 39, 50, 51), (42, 36, 53, 59), (44, 46, 63, 62), (11, 8, 40, 43), (8, 0, 32, 40), (3, 2, 34, 35), (0, 1, 33, 32), (12, 14, 46, 44), (1, 12, 44, 33), (9, 10, 42, 41), (2, 9, 41, 34), (14, 15, 47, 46), (10, 11, 43, 42), (15, 13, 45, 47), (13, 3, 35, 45)])
_uv = me_plane_001.uv_layers.new(name='UVMap')
_uv.uv.foreach_set('vector', [0.2144, 0.4495, 0.2144, 0.5714, 0.7856, 0.5714, 0.7856, 0.4495, 0.2144, 0.0001431, 0.2144, 0.122, 0.7856, 0.122, 0.7856, 0.0001432, 0.2144, 0.122, 0.2144, 0.4495, 0.7856, 0.4495, 0.7856, 0.122, 0.2144, 0.122, 0.0001432, 0.122, 0.0001431, 0.4495, 0.2144, 0.4495, 0.4066, 0.5717, 0.4036, 0.5757, 0.3907, 0.7088, 0.3936, 0.7121, 0.01313, 0.5717, 0.01603, 0.5749, 0.2002, 0.5757, 0.2032, 0.5717, 0.7856, 0.4495, 0.9999, 0.4495, 0.9999, 0.122, 0.7856, 0.122, 0.61, 0.5717, 0.607, 0.5757, 0.5941, 0.7088, 0.597, 0.7121, 0.0001431, 0.7121, 0.003166, 0.7081, 0.01603, 0.5749, 0.01313, 0.5717, 0.4036, 0.5757, 0.2194, 0.5749, 0.2065, 0.7081, 0.3907, 0.7088, 0.8103, 0.5757, 0.6261, 0.5749, 0.6133, 0.7081, 0.7975, 0.7088, 0.4099, 0.7081, 0.5941, 0.7088, 0.607, 0.5757, 0.4228, 0.5749, 0.003166, 0.7081, 0.1873, 0.7088, 0.2002, 0.5757, 0.01603, 0.5749, 0.597, 0.7121, 0.5941, 0.7088, 0.4099, 0.7081, 0.4069, 0.7121, 0.6103, 0.7121, 0.6133, 0.7081, 0.6261, 0.5749, 0.6232, 0.5717, 0.2035, 0.7121, 0.2065, 0.7081, 0.2194, 0.5749, 0.2165, 0.5717, 0.8004, 0.7121, 0.7975, 0.7088, 0.6133, 0.7081, 0.6103, 0.7121, 0.4199, 0.5717, 0.4228, 0.5749, 0.607, 0.5757, 0.61, 0.5717, 0.8133, 0.5717, 0.8103, 0.5757, 0.7975, 0.7088, 0.8004, 0.7121, 0.2165, 0.5717, 0.2194, 0.5749, 0.4036, 0.5757, 0.4066, 0.5717, 0.3936, 0.7121, 0.3907, 0.7088, 0.2065, 0.7081, 0.2035, 0.7121, 0.1902, 0.7121, 0.1873, 0.7088, 0.003166, 0.7081, 0.0001431, 0.7121, 0.4069, 0.7121, 0.4099, 0.7081, 0.4228, 0.5749, 0.4199, 0.5717, 0.6232, 0.5717, 0.6261, 0.5749, 0.8103, 0.5757, 0.8133, 0.5717, 0.2032, 0.5717, 0.2002, 0.5757, 0.1873, 0.7088, 0.1902, 0.7121, 0.2144, 0.4495, 0.7856, 0.4495, 0.7856, 0.5714, 0.2144, 0.5714, 0.2144, 0.0001431, 0.7856, 0.0001432, 0.7856, 0.122, 0.2144, 0.122, 0.2144, 0.122, 0.7856, 0.122, 0.7856, 0.4495, 0.2144, 0.4495, 0.2144, 0.122, 0.2144, 0.4495, 0.0001431, 0.4495, 0.0001432, 0.122, 0.4066, 0.5717, 0.3936, 0.7121, 0.3907, 0.7088, 0.4036, 0.5757, 0.01313, 0.5717, 0.2032, 0.5717, 0.2002, 0.5757, 0.01603, 0.5749, 0.7856, 0.4495, 0.7856, 0.122, 0.9999, 0.122, 0.9999, 0.4495, 0.61, 0.5717, 0.597, 0.7121, 0.5941, 0.7088, 0.607, 0.5757, 0.0001431, 0.7121, 0.01313, 0.5717, 0.01603, 0.5749, 0.003166, 0.7081, 0.4036, 0.5757, 0.3907, 0.7088, 0.2065, 0.7081, 0.2194, 0.5749, 0.8103, 0.5757, 0.7975, 0.7088, 0.6133, 0.7081, 0.6261, 0.5749, 0.4099, 0.7081, 0.4228, 0.5749, 0.607, 0.5757, 0.5941, 0.7088, 0.003166, 0.7081, 0.01603, 0.5749, 0.2002, 0.5757, 0.1873, 0.7088, 0.597, 0.7121, 0.4069, 0.7121, 0.4099, 0.7081, 0.5941, 0.7088, 0.6103, 0.7121, 0.6232, 0.5717, 0.6261, 0.5749, 0.6133, 0.7081, 0.2035, 0.7121, 0.2165, 0.5717, 0.2194, 0.5749, 0.2065, 0.7081, 0.8004, 0.7121, 0.6103, 0.7121, 0.6133, 0.7081, 0.7975, 0.7088, 0.4199, 0.5717, 0.61, 0.5717, 0.607, 0.5757, 0.4228, 0.5749, 0.8133, 0.5717, 0.8004, 0.7121, 0.7975, 0.7088, 0.8103, 0.5757, 0.2165, 0.5717, 0.4066, 0.5717, 0.4036, 0.5757, 0.2194, 0.5749, 0.3936, 0.7121, 0.2035, 0.7121, 0.2065, 0.7081, 0.3907, 0.7088, 0.1902, 0.7121, 0.0001431, 0.7121, 0.003166, 0.7081, 0.1873, 0.7088, 0.4069, 0.7121, 0.4199, 0.5717, 0.4228, 0.5749, 0.4099, 0.7081, 0.6232, 0.5717, 0.8133, 0.5717, 0.8103, 0.5757, 0.6261, 0.5749, 0.2032, 0.5717, 0.1902, 0.7121, 0.1873, 0.7088, 0.2002, 0.5757, 0.2035, 0.7121, 0.2165, 0.5717, 0.2165, 0.5717, 0.2035, 0.7121, 0.2165, 0.5717, 0.4066, 0.5717, 0.4066, 0.5717, 0.2165, 0.5717, 0.7856, 0.5714, 0.2144, 0.5714, 0.2144, 0.5714, 0.7856, 0.5714, 0.2144, 0.0001431, 0.7856, 0.0001432, 0.7856, 0.0001432, 0.2144, 0.0001431, 0.2032, 0.5717, 0.1902, 0.7121, 0.1902, 0.7121, 0.2032, 0.5717, 0.01313, 0.5717, 0.2032, 0.5717, 0.2032, 0.5717, 0.01313, 0.5717, 0.6103, 0.7121, 0.6232, 0.5717, 0.6232, 0.5717, 0.6103, 0.7121, 0.8004, 0.7121, 0.6103, 0.7121, 0.6103, 0.7121, 0.8004, 0.7121, 0.9999, 0.122, 0.9999, 0.4495, 0.9999, 0.4495, 0.9999, 0.122, 0.0001431, 0.4495, 0.0001432, 0.122, 0.0001432, 0.122, 0.0001431, 0.4495, 0.61, 0.5717, 0.597, 0.7121, 0.597, 0.7121, 0.61, 0.5717, 0.597, 0.7121, 0.4069, 0.7121, 0.4069, 0.7121, 0.597, 0.7121])
me_plane_001.materials.append(mat_material_002)
me_plane_001.use_remesh_preserve_volume = False
me_plane_001.use_remesh_preserve_attributes = False
me_plane_001.use_mirror_vertex_groups = False
me_plane_001.update()
me_plane_002 = bpy.data.meshes.new('Plane.002')
me_plane_002.from_pydata([(-1.0, -1.0, 0.0), (1.0, -1.0, 0.0), (-1.0, 1.0, 0.0), (1.0, 1.0, 0.0), (-1.0, 0.5733, 0.0), (-1.0, -0.5733, 0.0), (1.0, -0.5733, 0.0), (1.0, 0.5733, 0.0), (-1.75, -1.0, 0.0), (-1.75, 1.0, 0.0), (-1.75, 0.5733, 0.0), (-1.75, -0.5733, 0.0), (1.75, -1.0, 0.0), (1.75, 1.0, 0.0), (1.75, -0.5733, 0.0), (1.75, 0.5733, 0.0), (-1.0, -0.5733, 0.003), (-1.0, -1.0, 0.003), (1.0, 0.5733, 0.003), (1.0, 1.0, 0.003), (-1.0, 1.0, 0.003), (-1.0, 0.5733, 0.003), (1.0, -1.0, 0.003), (1.0, -0.5733, 0.003), (-1.75, -0.5733, 0.003), (-1.75, -1.0, 0.003), (-1.75, 1.0, 0.003), (-1.75, 0.5733, 0.003), (1.75, 0.5733, 0.003), (1.75, 1.0, 0.003), (1.75, -1.0, 0.003), (1.75, -0.5733, 0.003), (-1.0, -1.0, 0.003), (1.0, -1.0, 0.003), (-1.0, -0.5733, 0.003), (1.0, -0.5733, 0.003), (-1.0, -1.0, 0.003), (1.0, -1.0, 0.003), (-1.0, 1.0, 0.003), (1.0, 1.0, 0.003), (-1.0, 0.5733, 0.003), (-1.0, -0.5733, 0.003), (1.0, -0.5733, 0.003), (1.0, 0.5733, 0.003), (-1.75, -1.0, 0.003), (-1.75, 1.0, 0.003), (-1.75, 0.5733, 0.003), (-1.75, -0.5733, 0.003), (1.75, -1.0, 0.003), (1.75, 1.0, 0.003), (1.75, -0.5733, 0.003), (1.75, 0.5733, 0.003), (-1.0, -0.5733, 0.006), (-1.0, -1.0, 0.006), (1.0, 0.5733, 0.006), (1.0, 1.0, 0.006), (-1.0, 1.0, 0.006), (-1.0, 0.5733, 0.006), (1.0, -1.0, 0.006), (1.0, -0.5733, 0.006), (-1.75, -0.5733, 0.006), (-1.75, -1.0, 0.006), (-1.75, 1.0, 0.006), (-1.75, 0.5733, 0.006), (1.75, 0.5733, 0.006), (1.75, 1.0, 0.006), (1.75, -1.0, 0.006), (1.75, -0.5733, 0.006), (-1.0, -1.0, 0.006), (1.0, -1.0, 0.006), (-1.0, -0.5733, 0.006), (1.0, -0.5733, 0.006)], [], [(4, 2, 3, 7), (0, 32, 33, 1), (5, 4, 7, 6), (5, 11, 10, 4), (0, 17, 16, 5), (1, 22, 30, 12), (7, 15, 14, 6), (15, 28, 29, 13), (6, 23, 22, 1), (17, 25, 24, 16), (21, 27, 26, 20), (19, 29, 28, 18), (23, 31, 30, 22), (13, 29, 19, 3), (9, 26, 27, 10), (11, 24, 25, 8), (2, 20, 26, 9), (7, 18, 28, 15), (4, 21, 20, 2), (8, 25, 17, 0), (5, 16, 24, 11), (14, 31, 23, 6), (3, 19, 18, 7), (10, 27, 21, 4), (12, 30, 31, 14), (32, 34, 35, 33), (1, 33, 35, 6), (5, 34, 32, 0), (6, 35, 34, 5), (40, 43, 39, 38), (36, 37, 69, 68), (41, 42, 43, 40), (41, 40, 46, 47), (36, 41, 52, 53), (37, 48, 66, 58), (43, 42, 50, 51), (51, 49, 65, 64), (42, 37, 58, 59), (53, 52, 60, 61), (57, 56, 62, 63), (55, 54, 64, 65), (59, 58, 66, 67), (49, 39, 55, 65), (45, 46, 63, 62), (47, 44, 61, 60), (38, 45, 62, 56), (43, 51, 64, 54), (40, 38, 56, 57), (44, 36, 53, 61), (41, 47, 60, 52), (50, 42, 59, 67), (39, 43, 54, 55), (46, 40, 57, 63), (48, 50, 67, 66), (68, 69, 71, 70), (37, 42, 71, 69), (41, 36, 68, 70), (42, 41, 70, 71), (14, 15, 51, 50), (10, 11, 47, 46), (15, 13, 49, 51), (13, 3, 39, 49), (11, 8, 44, 47), (8, 0, 36, 44), (3, 2, 38, 39), (12, 14, 50, 48), (0, 1, 37, 36), (1, 12, 48, 37), (9, 10, 46, 45), (2, 9, 45, 38)])
_uv = me_plane_002.uv_layers.new(name='UVMap')
_uv.uv.foreach_set('vector', [0.2144, 0.4495, 0.2144, 0.5714, 0.7856, 0.5714, 0.7856, 0.4495, 0.0, 0.0, 0.0, 0.0, 0.0, 0.0, 0.0, 0.0, 0.2144, 0.122, 0.2144, 0.4495, 0.7856, 0.4495, 0.7856, 0.122, 0.2144, 0.122, 0.0001432, 0.122, 0.0001431, 0.4495, 0.2144, 0.4495, 0.4066, 0.5717, 0.4036, 0.5757, 0.3907, 0.7088, 0.3936, 0.7121, 0.01313, 0.5717, 0.01603, 0.5749, 0.2002, 0.5757, 0.2032, 0.5717, 0.7856, 0.4495, 0.9999, 0.4495, 0.9999, 0.122, 0.7856, 0.122, 0.61, 0.5717, 0.607, 0.5757, 0.5941, 0.7088, 0.597, 0.7121, 0.0001431, 0.7121, 0.003166, 0.7081, 0.01603, 0.5749, 0.01313, 0.5717, 0.4036, 0.5757, 0.2194, 0.5749, 0.2065, 0.7081, 0.3907, 0.7088, 0.8103, 0.5757, 0.6261, 0.5749, 0.6133, 0.7081, 0.7975, 0.7088, 0.4099, 0.7081, 0.5941, 0.7088, 0.607, 0.5757, 0.4228, 0.5749, 0.003166, 0.7081, 0.1873, 0.7088, 0.2002, 0.5757, 0.01603, 0.5749, 0.597, 0.7121, 0.5941, 0.7088, 0.4099, 0.7081, 0.4069, 0.7121, 0.6103, 0.7121, 0.6133, 0.7081, 0.6261, 0.5749, 0.6232, 0.5717, 0.2035, 0.7121, 0.2065, 0.7081, 0.2194, 0.5749, 0.2165, 0.5717, 0.8004, 0.7121, 0.7975, 0.7088, 0.6133, 0.7081, 0.6103, 0.7121, 0.4199, 0.5717, 0.4228, 0.5749, 0.607, 0.5757, 0.61, 0.5717, 0.8133, 0.5717, 0.8103, 0.5757, 0.7975, 0.7088, 0.8004, 0.7121, 0.2165, 0.5717, 0.2194, 0.5749, 0.4036, 0.5757, 0.4066, 0.5717, 0.3936, 0.7121, 0.3907, 0.7088, 0.2065, 0.7081, 0.2035, 0.7121, 0.1902, 0.7121, 0.1873, 0.7088, 0.003166, 0.7081, 0.0001431, 0.7121, 0.4069, 0.7121, 0.4099, 0.7081, 0.4228, 0.5749, 0.4199, 0.5717, 0.6232, 0.5717, 0.6261, 0.5749, 0.8103, 0.5757, 0.8133, 0.5717, 0.2032, 0.5717, 0.2002, 0.5757, 0.1873, 0.7088, 0.1902, 0.7121, 0.2144, 0.0001431, 0.2144, 0.122, 0.7856, 0.122, 0.7856, 0.0001432, 0.01313, 0.5717, 0.01313, 0.5717, 0.0001431, 0.7121, 0.0001431, 0.7121, 0.3936, 0.7121, 0.3936, 0.7121, 0.4066, 0.5717, 0.4066, 0.5717, 0.7856, 0.122, 0.7856, 0.122, 0.2144, 0.122, 0.2144, 0.122, 0.2144, 0.4495, 0.7856, 0.4495, 0.7856, 0.5714, 0.2144, 0.5714, 0.0, 0.0, 0.0, 0.0, 0.0, 0.0, 0.0, 0.0, 0.2144, 0.122, 0.7856, 0.122, 0.7856, 0.4495, 0.2144, 0.4495, 0.2144, 0.122, 0.2144, 0.4495, 0.0001431, 0.4495, 0.0001432, 0.122, 0.4066, 0.5717, 0.3936, 0.7121, 0.3907, 0.7088, 0.4036, 0.5757, 0.01313, 0.5717, 0.2032, 0.5717, 0.2002, 0.5757, 0.01603, 0.5749, 0.7856, 0.4495, 0.7856, 0.122, 0.9999, 0.122, 0.9999, 0.4495, 0.61, 0.5717, 0.597, 0.7121, 0.5941, 0.7088, 0.607, 0.5757, 0.0001431, 0.7121, 0.01313, 0.5717, 0.01603, 0.5749, 0.003166, 0.7081, 0.4036, 0.5757, 0.3907, 0.7088, 0.2065, 0.7081, 0.2194, 0.5749, 0.8103, 0.5757, 0.7975, 0.7088, 0.6133, 0.7081, 0.6261, 0.5749, 0.4099, 0.7081, 0.4228, 0.5749, 0.607, 0.5757, 0.5941, 0.7088, 0.003166, 0.7081, 0.01603, 0.5749, 0.2002, 0.5757, 0.1873, 0.7088, 0.597, 0.7121, 0.4069, 0.7121, 0.4099, 0.7081, 0.5941, 0.7088, 0.6103, 0.7121, 0.6232, 0.5717, 0.6261, 0.5749, 0.6133, 0.7081, 0.2035, 0.7121, 0.2165, 0.5717, 0.2194, 0.5749, 0.2065, 0.7081, 0.8004, 0.7121, 0.6103, 0.7121, 0.6133, 0.7081, 0.7975, 0.7088, 0.4199, 0.5717, 0.61, 0.5717, 0.607, 0.5757, 0.4228, 0.5749, 0.8133, 0.5717, 0.8004, 0.7121, 0.7975, 0.7088, 0.8103, 0.5757, 0.2165, 0.5717, 0.4066, 0.5717, 0.4036, 0.5757, 0.2194, 0.5749, 0.3936, 0.7121, 0.2035, 0.7121, 0.2065, 0.7081, 0.3907, 0.7088, 0.1902, 0.7121, 0.0001431, 0.7121, 0.003166, 0.7081, 0.1873, 0.7088, 0.4069, 0.7121, 0.4199, 0.5717, 0.4228, 0.5749, 0.4099, 0.7081, 0.6232, 0.5717, 0.8133, 0.5717, 0.8103, 0.5757, 0.6261, 0.5749, 0.2032, 0.5717, 0.1902, 0.7121, 0.1873, 0.7088, 0.2002, 0.5757, 0.2144, 0.0001431, 0.7856, 0.0001432, 0.7856, 0.122, 0.2144, 0.122, 0.01313, 0.5717, 0.0001431, 0.7121, 0.0001431, 0.7121, 0.01313, 0.5717, 0.3936, 0.7121, 0.4066, 0.5717, 0.4066, 0.5717, 0.3936, 0.7121, 0.7856, 0.122, 0.2144, 0.122, 0.2144, 0.122, 0.7856, 0.122, 0.9999, 0.122, 0.9999, 0.4495, 0.9999, 0.4495, 0.9999, 0.122, 0.0001431, 0.4495, 0.0001432, 0.122, 0.0001432, 0.122, 0.0001431, 0.4495, 0.61, 0.5717, 0.597, 0.7121, 0.597, 0.7121, 0.61, 0.5717, 0.597, 0.7121, 0.4069, 0.7121, 0.4069, 0.7121, 0.597, 0.7121, 0.2035, 0.7121, 0.2165, 0.5717, 0.2165, 0.5717, 0.2035, 0.7121, 0.2165, 0.5717, 0.4066, 0.5717, 0.4066, 0.5717, 0.2165, 0.5717, 0.7856, 0.5714, 0.2144, 0.5714, 0.2144, 0.5714, 0.7856, 0.5714, 0.2032, 0.5717, 0.1902, 0.7121, 0.1902, 0.7121, 0.2032, 0.5717, 0.0, 0.0, 0.0, 0.0, 0.0, 0.0, 0.0, 0.0, 0.01313, 0.5717, 0.2032, 0.5717, 0.2032, 0.5717, 0.01313, 0.5717, 0.6103, 0.7121, 0.6232, 0.5717, 0.6232, 0.5717, 0.6103, 0.7121, 0.8004, 0.7121, 0.6103, 0.7121, 0.6103, 0.7121, 0.8004, 0.7121])
me_plane_002.materials.append(mat_material_003)
me_plane_002.use_remesh_preserve_volume = False
me_plane_002.use_remesh_preserve_attributes = False
me_plane_002.use_mirror_vertex_groups = False
me_plane_002.update()

# ---- objects
ob_lamp = bpy.data.objects.new('Lamp', light_lamp)
ob_camera = bpy.data.objects.new('Camera', cam_camera)
ob_circle = bpy.data.objects.new('Circle', me_circle)
ob_plane = bpy.data.objects.new('Plane', me_plane)
ob_plane_001 = bpy.data.objects.new('Plane.001', me_plane_001)
ob_plane_002 = bpy.data.objects.new('Plane.002', me_plane_002)

# ---- transforms, parenting, visibility, modifiers, constraints
ob_lamp.location = (4.076, 1.005, 5.904)
ob_lamp.rotation_euler = (0.6503, 0.05522, 1.866)
ob_lamp.lock_rotations_4d = False
ob_lamp.empty_display_type = 'ARROWS'
ob_lamp.color = (0.0, 0.0, 0.0, 0.0)
ob_lamp.lineart.crease_threshold = 0.0
ob_camera.location = (5.888, -5.188, 6.543)
ob_camera.rotation_euler = (0.7854, 5.128e-08, 0.7854)
ob_camera.lock_rotations_4d = False
ob_camera.empty_display_type = 'ARROWS'
ob_camera.color = (0.0, 0.0, 0.0, 0.0)
ob_camera.display_type = 'WIRE'
ob_camera.lineart.crease_threshold = 0.0
ob_circle.location = (0.0, -2.0, 0.0)
ob_circle.scale = (1.75, 1.75, 1.0)
ob_circle.lineart.crease_threshold = 0.0
ob_plane.location = (3.759, 0.0, 0.0)
ob_plane.scale = (0.5017, 1.003, 1.003)
ob_plane.lineart.crease_threshold = 0.0
ob_plane_001.location = (0.0, 0.0, 0.0)
ob_plane_001.scale = (0.5, 0.875, 1.0)
ob_plane_001.lineart.crease_threshold = 0.0
ob_plane_002.location = (-2.026, 0.0, 0.0)
ob_plane_002.scale = (0.5, 0.875, 1.0)
ob_plane_002.lineart.crease_threshold = 0.0

# ---- collection membership
col_collection_1.objects.link(ob_lamp)
col_collection_1.objects.link(ob_camera)
col_collection_1.objects.link(ob_circle)
col_collection_1.objects.link(ob_plane)
col_collection_1.objects.link(ob_plane_001)
col_collection_1.objects.link(ob_plane_002)

# ---- scene / render settings (as saved in the file)
scene.camera = ob_camera
scene.frame_start = 1; scene.frame_end = 250; scene.frame_set(1)
scene.render.engine = 'BLENDER_EEVEE_NEXT'
scene.render.dither_intensity = 0.0
scene.cycles.use_denoising = False
scene.cycles.samples = 128
scene.cycles.sampling_pattern = 'TABULATED_SOBOL'
scene.cycles.light_sampling_threshold = 0.0
scene.cycles.use_adaptive_sampling = False
scene.cycles.use_light_tree = False
scene.cycles.blur_glossy = 0.0
scene.cycles.sample_clamp_indirect = 0.0
scene.view_settings.view_transform = 'Standard'
bpy.context.view_layer.update()

